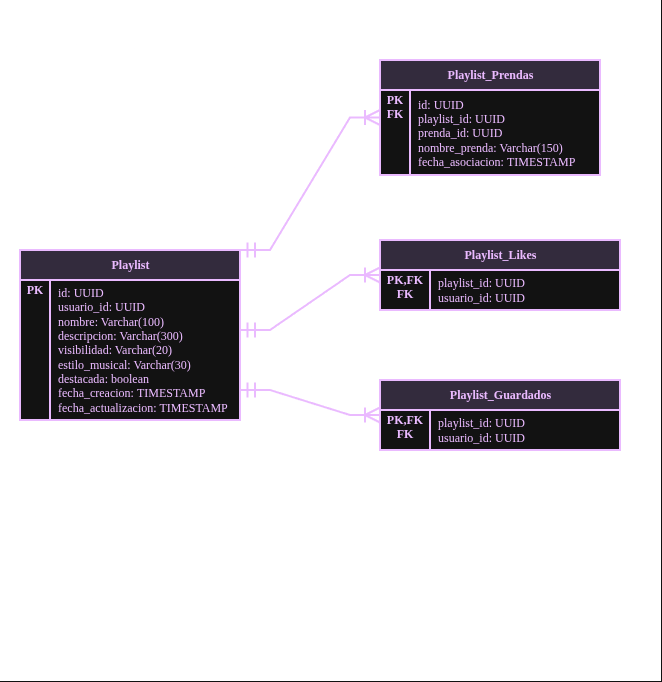

The diagram above was exported from draw.io. Its source (the exported page's mxGraphModel, read from the mxfile embedded in the PNG):
<mxGraphModel dx="1246" dy="740" grid="1" gridSize="10" guides="1" tooltips="1" connect="1" arrows="1" fold="1" page="1" pageScale="1" pageWidth="827" pageHeight="1169" math="0" shadow="0">
  <root>
    <mxCell id="KdEf3MLogC6DW8i7VUPE-0" />
    <mxCell id="KdEf3MLogC6DW8i7VUPE-1" parent="KdEf3MLogC6DW8i7VUPE-0" />
    <mxCell id="KdEf3MLogC6DW8i7VUPE-2" parent="KdEf3MLogC6DW8i7VUPE-1" style="rounded=0;whiteSpace=wrap;html=1;fillColor=light-dark(#FFFFFF,#FFFFFF);" value="" vertex="1">
      <mxGeometry height="680" width="660" x="10" y="40" as="geometry" />
    </mxCell>
    <mxCell id="KdEf3MLogC6DW8i7VUPE-3" parent="KdEf3MLogC6DW8i7VUPE-1" style="shape=table;startSize=30;container=1;collapsible=0;childLayout=tableLayout;fixedRows=1;rowLines=0;fontStyle=1;align=center;resizeLast=1;html=1;strokeWidth=2;strokeColor=#48119A;fontFamily=poppins;fontSource=https%3A%2F%2Ffonts.googleapis.com%2Fcss%3Ffamily%3Dpoppins;fontColor=#48119A;swimlaneFillColor=default;fillColor=#E4DBF0;" value="Playlist" vertex="1">
      <mxGeometry height="170" width="220" x="30" y="290" as="geometry" />
    </mxCell>
    <mxCell id="KdEf3MLogC6DW8i7VUPE-4" parent="KdEf3MLogC6DW8i7VUPE-3" style="shape=tableRow;horizontal=0;startSize=0;swimlaneHead=0;swimlaneBody=0;fillColor=none;collapsible=0;dropTarget=0;points=[[0,0.5],[1,0.5]];portConstraint=eastwest;top=0;left=0;right=0;bottom=0;fontFamily=poppins;fontSource=https%3A%2F%2Ffonts.googleapis.com%2Fcss%3Ffamily%3Dpoppins;fontColor=#48119A;connectable=0;" value="" vertex="1">
      <mxGeometry height="140" width="220" y="30" as="geometry" />
    </mxCell>
    <mxCell id="KdEf3MLogC6DW8i7VUPE-5" parent="KdEf3MLogC6DW8i7VUPE-4" style="shape=partialRectangle;connectable=0;fillColor=none;top=0;left=0;bottom=0;right=0;editable=1;overflow=hidden;whiteSpace=wrap;html=1;fontFamily=poppins;fontSource=https%3A%2F%2Ffonts.googleapis.com%2Fcss%3Ffamily%3Dpoppins;fontColor=#48119A;" value="&lt;b&gt;PK&lt;/b&gt;&lt;div&gt;&lt;b&gt;&lt;br&gt;&lt;/b&gt;&lt;/div&gt;&lt;div&gt;&lt;b&gt;&lt;br&gt;&lt;/b&gt;&lt;/div&gt;&lt;div&gt;&lt;b&gt;&lt;br&gt;&lt;/b&gt;&lt;/div&gt;&lt;div&gt;&lt;b&gt;&lt;br&gt;&lt;/b&gt;&lt;/div&gt;&lt;div&gt;&lt;b&gt;&lt;br&gt;&lt;/b&gt;&lt;div&gt;&lt;br&gt;&lt;/div&gt;&lt;div&gt;&lt;br&gt;&lt;/div&gt;&lt;div&gt;&lt;br&gt;&lt;/div&gt;&lt;div&gt;&lt;br&gt;&lt;/div&gt;&lt;/div&gt;" vertex="1">
      <mxGeometry height="140" width="30" as="geometry">
        <mxRectangle height="140" width="30" as="alternateBounds" />
      </mxGeometry>
    </mxCell>
    <mxCell id="KdEf3MLogC6DW8i7VUPE-6" parent="KdEf3MLogC6DW8i7VUPE-4" style="shape=partialRectangle;connectable=0;fillColor=none;top=0;left=0;bottom=0;right=0;align=left;spacingLeft=6;overflow=hidden;whiteSpace=wrap;html=1;fontFamily=poppins;fontSource=https%3A%2F%2Ffonts.googleapis.com%2Fcss%3Ffamily%3Dpoppins;fontColor=#48119A;" value="id: UUID&lt;div&gt;usuario_id: UUID&lt;/div&gt;&lt;div&gt;nombre: Varchar(100)&lt;/div&gt;&lt;div&gt;descripcion: Varchar(300)&lt;/div&gt;&lt;div&gt;visibilidad: Varchar(20)&lt;/div&gt;&lt;div&gt;estilo_musical: Varchar(30)&lt;/div&gt;&lt;div&gt;destacada: boolean&lt;/div&gt;&lt;div&gt;fecha_creacion:&amp;nbsp;&lt;span style=&quot;background-color: transparent; color: light-dark(rgb(72, 17, 154), rgb(234, 186, 255));&quot;&gt;TIMESTAMP&lt;/span&gt;&lt;/div&gt;&lt;div&gt;fecha_actualizacion: TIMESTAMP&lt;/div&gt;" vertex="1">
      <mxGeometry height="140" width="190" x="30" as="geometry">
        <mxRectangle height="140" width="190" as="alternateBounds" />
      </mxGeometry>
    </mxCell>
    <mxCell id="KdEf3MLogC6DW8i7VUPE-7" edge="1" parent="KdEf3MLogC6DW8i7VUPE-1" source="KdEf3MLogC6DW8i7VUPE-3" style="edgeStyle=entityRelationEdgeStyle;fontSize=12;html=1;endArrow=ERoneToMany;startArrow=ERmandOne;rounded=0;defaultLabelBackgroundColor=page;strokeWidth=2;strokeColor=#48119A;startSize=12;endSize=12;exitX=1;exitY=0;exitDx=0;exitDy=0;" target="KdEf3MLogC6DW8i7VUPE-8" value="">
      <mxGeometry height="100" relative="1" width="100" x="-0.013" as="geometry">
        <mxPoint x="130" y="250" as="sourcePoint" />
        <mxPoint x="390" y="160" as="targetPoint" />
      </mxGeometry>
    </mxCell>
    <mxCell id="KdEf3MLogC6DW8i7VUPE-8" parent="KdEf3MLogC6DW8i7VUPE-1" style="shape=table;startSize=30;container=1;collapsible=0;childLayout=tableLayout;fixedRows=1;rowLines=0;fontStyle=1;align=center;resizeLast=1;html=1;strokeWidth=2;strokeColor=#48119A;fontFamily=poppins;fontSource=https%3A%2F%2Ffonts.googleapis.com%2Fcss%3Ffamily%3Dpoppins;fontColor=#48119A;swimlaneFillColor=default;fillColor=#E4DBF0;" value="Playlist_Prendas" vertex="1">
      <mxGeometry height="115" width="220" x="390" y="100" as="geometry" />
    </mxCell>
    <mxCell id="KdEf3MLogC6DW8i7VUPE-9" parent="KdEf3MLogC6DW8i7VUPE-8" style="shape=tableRow;horizontal=0;startSize=0;swimlaneHead=0;swimlaneBody=0;fillColor=none;collapsible=0;dropTarget=0;points=[[0,0.5],[1,0.5]];portConstraint=eastwest;top=0;left=0;right=0;bottom=0;fontFamily=poppins;fontSource=https%3A%2F%2Ffonts.googleapis.com%2Fcss%3Ffamily%3Dpoppins;fontColor=#48119A;connectable=0;" value="" vertex="1">
      <mxGeometry height="85" width="220" y="30" as="geometry" />
    </mxCell>
    <mxCell id="KdEf3MLogC6DW8i7VUPE-10" parent="KdEf3MLogC6DW8i7VUPE-9" style="shape=partialRectangle;connectable=0;fillColor=none;top=0;left=0;bottom=0;right=0;editable=1;overflow=hidden;whiteSpace=wrap;html=1;fontFamily=poppins;fontSource=https%3A%2F%2Ffonts.googleapis.com%2Fcss%3Ffamily%3Dpoppins;fontColor=#48119A;" value="&lt;b&gt;PK&lt;/b&gt;&lt;div&gt;&lt;b&gt;FK&lt;/b&gt;&lt;/div&gt;&lt;div&gt;&lt;b&gt;&lt;br&gt;&lt;/b&gt;&lt;/div&gt;&lt;div&gt;&lt;b&gt;&lt;br&gt;&lt;/b&gt;&lt;/div&gt;&lt;div&gt;&lt;b&gt;&lt;br&gt;&lt;/b&gt;&lt;/div&gt;&lt;div&gt;&lt;b&gt;&lt;br&gt;&lt;/b&gt;&lt;div&gt;&lt;br&gt;&lt;/div&gt;&lt;div&gt;&lt;br&gt;&lt;/div&gt;&lt;div&gt;&lt;br&gt;&lt;/div&gt;&lt;div&gt;&lt;br&gt;&lt;/div&gt;&lt;/div&gt;" vertex="1">
      <mxGeometry height="85" width="30" as="geometry">
        <mxRectangle height="85" width="30" as="alternateBounds" />
      </mxGeometry>
    </mxCell>
    <mxCell id="KdEf3MLogC6DW8i7VUPE-11" parent="KdEf3MLogC6DW8i7VUPE-9" style="shape=partialRectangle;connectable=0;fillColor=none;top=0;left=0;bottom=0;right=0;align=left;spacingLeft=6;overflow=hidden;whiteSpace=wrap;html=1;fontFamily=poppins;fontSource=https%3A%2F%2Ffonts.googleapis.com%2Fcss%3Ffamily%3Dpoppins;fontColor=#48119A;" value="id: UUID&lt;div&gt;playlist_id: UUID&lt;/div&gt;&lt;div&gt;prenda_id: UUID&lt;/div&gt;&lt;div&gt;nombre_prenda: Varchar(150)&lt;/div&gt;&lt;div&gt;fecha_asociacion:&amp;nbsp;&lt;span style=&quot;background-color: transparent; color: light-dark(rgb(72, 17, 154), rgb(234, 186, 255));&quot;&gt;TIMESTAMP&lt;/span&gt;&lt;/div&gt;" vertex="1">
      <mxGeometry height="85" width="190" x="30" as="geometry">
        <mxRectangle height="85" width="190" as="alternateBounds" />
      </mxGeometry>
    </mxCell>
    <mxCell id="CPzj7I7-fRHak-_fNl0u-0" parent="KdEf3MLogC6DW8i7VUPE-1" style="shape=table;startSize=30;container=1;collapsible=0;childLayout=tableLayout;fixedRows=1;rowLines=0;fontStyle=1;align=center;resizeLast=1;html=1;strokeWidth=2;strokeColor=#48119A;fontFamily=poppins;fontSource=https%3A%2F%2Ffonts.googleapis.com%2Fcss%3Ffamily%3Dpoppins;fontColor=#48119A;swimlaneFillColor=default;fillColor=#E4DBF0;" value="Playlist_Likes" vertex="1">
      <mxGeometry height="70" width="240" x="390" y="280" as="geometry" />
    </mxCell>
    <mxCell id="CPzj7I7-fRHak-_fNl0u-1" parent="CPzj7I7-fRHak-_fNl0u-0" style="shape=tableRow;horizontal=0;startSize=0;swimlaneHead=0;swimlaneBody=0;fillColor=none;collapsible=0;dropTarget=0;points=[[0,0.5],[1,0.5]];portConstraint=eastwest;top=0;left=0;right=0;bottom=0;fontFamily=poppins;fontSource=https%3A%2F%2Ffonts.googleapis.com%2Fcss%3Ffamily%3Dpoppins;fontColor=#48119A;connectable=0;" value="" vertex="1">
      <mxGeometry height="40" width="240" y="30" as="geometry" />
    </mxCell>
    <mxCell id="CPzj7I7-fRHak-_fNl0u-2" parent="CPzj7I7-fRHak-_fNl0u-1" style="shape=partialRectangle;connectable=0;fillColor=none;top=0;left=0;bottom=0;right=0;editable=1;overflow=hidden;whiteSpace=wrap;html=1;fontFamily=poppins;fontSource=https%3A%2F%2Ffonts.googleapis.com%2Fcss%3Ffamily%3Dpoppins;fontColor=#48119A;" value="&lt;b&gt;PK,FK&lt;/b&gt;&lt;div&gt;&lt;b&gt;FK&lt;/b&gt;&lt;/div&gt;&lt;div&gt;&lt;b&gt;&lt;br&gt;&lt;/b&gt;&lt;/div&gt;&lt;div&gt;&lt;b&gt;&lt;br&gt;&lt;/b&gt;&lt;/div&gt;&lt;div&gt;&lt;b&gt;&lt;br&gt;&lt;/b&gt;&lt;/div&gt;&lt;div&gt;&lt;b&gt;&lt;br&gt;&lt;/b&gt;&lt;div&gt;&lt;br&gt;&lt;/div&gt;&lt;div&gt;&lt;br&gt;&lt;/div&gt;&lt;div&gt;&lt;br&gt;&lt;/div&gt;&lt;div&gt;&lt;br&gt;&lt;/div&gt;&lt;/div&gt;" vertex="1">
      <mxGeometry height="40" width="50" as="geometry">
        <mxRectangle height="40" width="50" as="alternateBounds" />
      </mxGeometry>
    </mxCell>
    <mxCell id="CPzj7I7-fRHak-_fNl0u-3" parent="CPzj7I7-fRHak-_fNl0u-1" style="shape=partialRectangle;connectable=0;fillColor=none;top=0;left=0;bottom=0;right=0;align=left;spacingLeft=6;overflow=hidden;whiteSpace=wrap;html=1;fontFamily=poppins;fontSource=https%3A%2F%2Ffonts.googleapis.com%2Fcss%3Ffamily%3Dpoppins;fontColor=#48119A;" value="&lt;div&gt;playlist_id: UUID&lt;/div&gt;&lt;div&gt;usuario_id: UUID&lt;/div&gt;" vertex="1">
      <mxGeometry height="40" width="190" x="50" as="geometry">
        <mxRectangle height="40" width="190" as="alternateBounds" />
      </mxGeometry>
    </mxCell>
    <mxCell id="CPzj7I7-fRHak-_fNl0u-4" edge="1" parent="KdEf3MLogC6DW8i7VUPE-1" style="edgeStyle=entityRelationEdgeStyle;fontSize=12;html=1;endArrow=ERoneToMany;startArrow=ERmandOne;rounded=0;defaultLabelBackgroundColor=page;strokeWidth=2;strokeColor=#48119A;startSize=12;endSize=12;" target="CPzj7I7-fRHak-_fNl0u-0" value="">
      <mxGeometry height="100" relative="1" width="100" as="geometry">
        <mxPoint x="250" y="370" as="sourcePoint" />
        <mxPoint x="390" y="270" as="targetPoint" />
      </mxGeometry>
    </mxCell>
    <mxCell id="CPzj7I7-fRHak-_fNl0u-5" parent="KdEf3MLogC6DW8i7VUPE-1" style="shape=table;startSize=30;container=1;collapsible=0;childLayout=tableLayout;fixedRows=1;rowLines=0;fontStyle=1;align=center;resizeLast=1;html=1;strokeWidth=2;strokeColor=#48119A;fontFamily=poppins;fontSource=https%3A%2F%2Ffonts.googleapis.com%2Fcss%3Ffamily%3Dpoppins;fontColor=#48119A;swimlaneFillColor=default;fillColor=#E4DBF0;" value="Playlist_Guardados" vertex="1">
      <mxGeometry height="70" width="240" x="390" y="420" as="geometry" />
    </mxCell>
    <mxCell id="CPzj7I7-fRHak-_fNl0u-6" parent="CPzj7I7-fRHak-_fNl0u-5" style="shape=tableRow;horizontal=0;startSize=0;swimlaneHead=0;swimlaneBody=0;fillColor=none;collapsible=0;dropTarget=0;points=[[0,0.5],[1,0.5]];portConstraint=eastwest;top=0;left=0;right=0;bottom=0;fontFamily=poppins;fontSource=https%3A%2F%2Ffonts.googleapis.com%2Fcss%3Ffamily%3Dpoppins;fontColor=#48119A;connectable=0;" value="" vertex="1">
      <mxGeometry height="40" width="240" y="30" as="geometry" />
    </mxCell>
    <mxCell id="CPzj7I7-fRHak-_fNl0u-7" parent="CPzj7I7-fRHak-_fNl0u-6" style="shape=partialRectangle;connectable=0;fillColor=none;top=0;left=0;bottom=0;right=0;editable=1;overflow=hidden;whiteSpace=wrap;html=1;fontFamily=poppins;fontSource=https%3A%2F%2Ffonts.googleapis.com%2Fcss%3Ffamily%3Dpoppins;fontColor=#48119A;" value="&lt;b&gt;PK,FK&lt;/b&gt;&lt;div&gt;&lt;b&gt;FK&lt;/b&gt;&lt;/div&gt;&lt;div&gt;&lt;b&gt;&lt;br&gt;&lt;/b&gt;&lt;/div&gt;&lt;div&gt;&lt;b&gt;&lt;br&gt;&lt;/b&gt;&lt;/div&gt;&lt;div&gt;&lt;b&gt;&lt;br&gt;&lt;/b&gt;&lt;/div&gt;&lt;div&gt;&lt;b&gt;&lt;br&gt;&lt;/b&gt;&lt;div&gt;&lt;br&gt;&lt;/div&gt;&lt;div&gt;&lt;br&gt;&lt;/div&gt;&lt;div&gt;&lt;br&gt;&lt;/div&gt;&lt;div&gt;&lt;br&gt;&lt;/div&gt;&lt;/div&gt;" vertex="1">
      <mxGeometry height="40" width="50" as="geometry">
        <mxRectangle height="40" width="50" as="alternateBounds" />
      </mxGeometry>
    </mxCell>
    <mxCell id="CPzj7I7-fRHak-_fNl0u-8" parent="CPzj7I7-fRHak-_fNl0u-6" style="shape=partialRectangle;connectable=0;fillColor=none;top=0;left=0;bottom=0;right=0;align=left;spacingLeft=6;overflow=hidden;whiteSpace=wrap;html=1;fontFamily=poppins;fontSource=https%3A%2F%2Ffonts.googleapis.com%2Fcss%3Ffamily%3Dpoppins;fontColor=#48119A;" value="&lt;div&gt;playlist_id: UUID&lt;/div&gt;&lt;div&gt;usuario_id: UUID&lt;/div&gt;" vertex="1">
      <mxGeometry height="40" width="190" x="50" as="geometry">
        <mxRectangle height="40" width="190" as="alternateBounds" />
      </mxGeometry>
    </mxCell>
    <mxCell id="CPzj7I7-fRHak-_fNl0u-10" edge="1" parent="KdEf3MLogC6DW8i7VUPE-1" style="edgeStyle=entityRelationEdgeStyle;fontSize=12;html=1;endArrow=ERoneToMany;startArrow=ERmandOne;rounded=0;defaultLabelBackgroundColor=page;strokeWidth=2;strokeColor=#48119A;startSize=12;endSize=12;" target="CPzj7I7-fRHak-_fNl0u-5" value="">
      <mxGeometry height="100" relative="1" width="100" as="geometry">
        <mxPoint x="250" y="430" as="sourcePoint" />
        <mxPoint x="460" y="350" as="targetPoint" />
      </mxGeometry>
    </mxCell>
  </root>
</mxGraphModel>